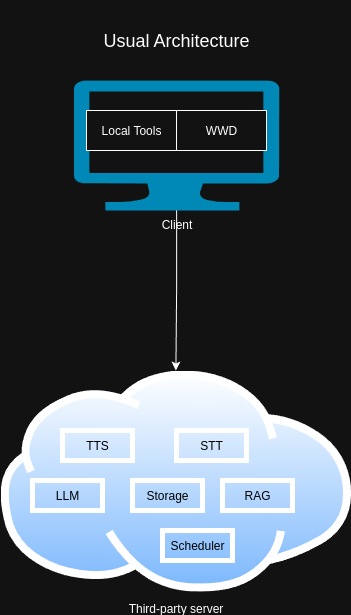

The diagram above was exported from draw.io. Its source (the exported page's mxGraphModel, read from the mxfile embedded in the PNG):
<mxGraphModel dx="1426" dy="753" grid="1" gridSize="10" guides="1" tooltips="1" connect="1" arrows="1" fold="1" page="1" pageScale="1" pageWidth="827" pageHeight="1169" math="0" shadow="0">
  <root>
    <mxCell id="0" />
    <mxCell id="1" parent="0" />
    <mxCell id="vKuwd9Lp4dtVghgaiTej-1" value="&lt;font style=&quot;font-size: 18px;&quot;&gt;Usual Architecture&lt;/font&gt;" style="text;html=1;align=center;verticalAlign=middle;whiteSpace=wrap;rounded=0;" parent="1" vertex="1">
      <mxGeometry x="331" y="20" width="166" height="80" as="geometry" />
    </mxCell>
    <mxCell id="vKuwd9Lp4dtVghgaiTej-17" style="edgeStyle=orthogonalEdgeStyle;rounded=0;orthogonalLoop=1;jettySize=auto;html=1;entryX=0.5;entryY=0;entryDx=0;entryDy=0;" parent="1" source="vKuwd9Lp4dtVghgaiTej-2" target="vKuwd9Lp4dtVghgaiTej-7" edge="1">
      <mxGeometry relative="1" as="geometry" />
    </mxCell>
    <mxCell id="vKuwd9Lp4dtVghgaiTej-2" value="Client" style="verticalLabelPosition=bottom;html=1;verticalAlign=top;align=center;strokeColor=none;fillColor=#00BEF2;shape=mxgraph.azure.computer;pointerEvents=1;" parent="1" vertex="1">
      <mxGeometry x="311.25" y="100" width="205.5" height="130" as="geometry" />
    </mxCell>
    <mxCell id="vKuwd9Lp4dtVghgaiTej-6" value="Local Tools" style="rounded=0;whiteSpace=wrap;html=1;" parent="1" vertex="1">
      <mxGeometry x="324" y="130" width="90" height="40" as="geometry" />
    </mxCell>
    <mxCell id="vKuwd9Lp4dtVghgaiTej-7" value="Third-party server" style="image;aspect=fixed;perimeter=ellipsePerimeter;html=1;align=center;shadow=0;dashed=0;spacingTop=3;image=img/lib/active_directory/internet_cloud.svg;" parent="1" vertex="1">
      <mxGeometry x="238" y="390" width="350.79" height="221" as="geometry" />
    </mxCell>
    <mxCell id="vKuwd9Lp4dtVghgaiTej-11" value="&lt;font style=&quot;color: light-dark(rgb(0, 0, 0), rgb(0, 0, 0));&quot;&gt;TTS&lt;/font&gt;" style="rounded=0;whiteSpace=wrap;html=1;fillColor=none;strokeWidth=5;" parent="1" vertex="1">
      <mxGeometry x="300" y="450" width="70" height="30" as="geometry" />
    </mxCell>
    <mxCell id="vKuwd9Lp4dtVghgaiTej-12" value="&lt;font style=&quot;color: light-dark(rgb(0, 0, 0), rgb(0, 0, 0));&quot;&gt;STT&lt;/font&gt;" style="rounded=0;whiteSpace=wrap;html=1;fillColor=none;strokeWidth=5;" parent="1" vertex="1">
      <mxGeometry x="414" y="450" width="70" height="30" as="geometry" />
    </mxCell>
    <mxCell id="vKuwd9Lp4dtVghgaiTej-13" value="&lt;font style=&quot;color: light-dark(rgb(0, 0, 0), rgb(0, 0, 0));&quot;&gt;LLM&lt;/font&gt;" style="rounded=0;whiteSpace=wrap;html=1;fillColor=none;strokeWidth=5;" parent="1" vertex="1">
      <mxGeometry x="270" y="500" width="70" height="30" as="geometry" />
    </mxCell>
    <mxCell id="vKuwd9Lp4dtVghgaiTej-14" value="&lt;font style=&quot;color: light-dark(rgb(0, 0, 0), rgb(0, 0, 0));&quot;&gt;Storage&lt;/font&gt;" style="rounded=0;whiteSpace=wrap;html=1;fillColor=none;strokeWidth=5;" parent="1" vertex="1">
      <mxGeometry x="370" y="500" width="70" height="30" as="geometry" />
    </mxCell>
    <mxCell id="vKuwd9Lp4dtVghgaiTej-15" value="&lt;font style=&quot;color: light-dark(rgb(0, 0, 0), rgb(0, 0, 0));&quot;&gt;RAG&lt;/font&gt;" style="rounded=0;whiteSpace=wrap;html=1;fillColor=none;strokeWidth=5;" parent="1" vertex="1">
      <mxGeometry x="460" y="500" width="70" height="30" as="geometry" />
    </mxCell>
    <mxCell id="vKuwd9Lp4dtVghgaiTej-16" value="&lt;font style=&quot;color: light-dark(rgb(0, 0, 0), rgb(0, 0, 0));&quot;&gt;Scheduler&lt;/font&gt;" style="rounded=0;whiteSpace=wrap;html=1;fillColor=none;strokeWidth=5;" parent="1" vertex="1">
      <mxGeometry x="400" y="550" width="70" height="30" as="geometry" />
    </mxCell>
    <mxCell id="zy9xX5HTPILKZY_lyFL_-1" value="WWD" style="rounded=0;whiteSpace=wrap;html=1;" vertex="1" parent="1">
      <mxGeometry x="414" y="130" width="90" height="40" as="geometry" />
    </mxCell>
  </root>
</mxGraphModel>